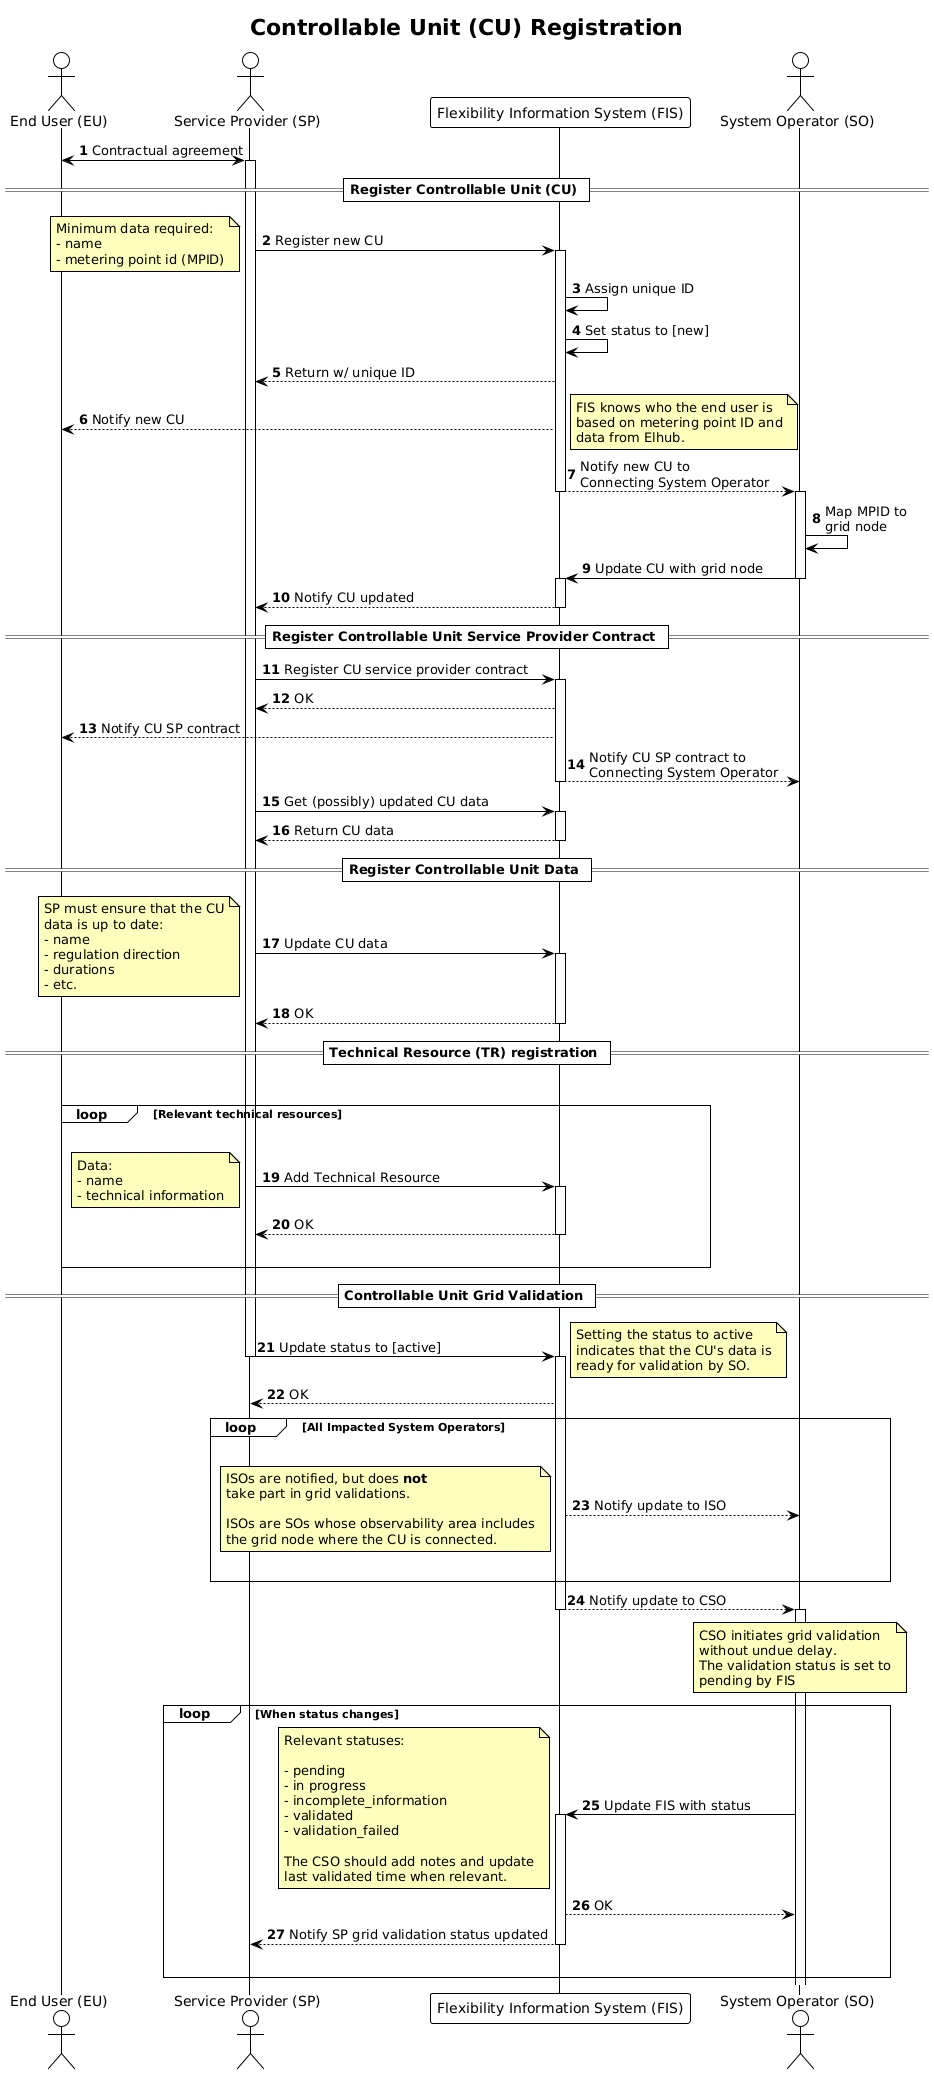

The diagram above was rendered by PlantUML. Its source (embedded in the PNG):
@startuml controllable_unit_registration
!theme plain

title Controllable Unit (CU) Registration

autonumber
skinparam note {
    BackgroundColor #FFFFBD
}

actor "End User (EU)" AS EU
actor "Service Provider (SP)" as SP
participant "Flexibility Information System (FIS)" as FIS
actor "System Operator (SO)" as SO

EU <-> SP: Contractual agreement
activate SP

== Register Controllable Unit (CU) ==

SP -> FIS: Register new CU
note left
    Minimum data required:
    - name
    - metering point id (MPID)
end note

activate FIS
FIS -> FIS: Assign unique ID
FIS -> FIS: Set status to [new]
FIS --> SP: Return w/ unique ID
FIS --> EU : Notify new CU
note right
    FIS knows who the end user is
    based on metering point ID and
    data from Elhub.
end note
FIS --> SO: Notify new CU to\nConnecting System Operator
deactivate FIS

activate SO
SO -> SO: Map MPID to\ngrid node
SO -> FIS: Update CU with grid node
deactivate SO
activate FIS
FIS --> SP: Notify CU updated
deactivate FIS

== Register Controllable Unit Service Provider Contract ==

SP -> FIS: Register CU service provider contract
activate FIS
FIS --> SP: OK
FIS --> EU : Notify CU SP contract
FIS --> SO: Notify CU SP contract to\nConnecting System Operator
deactivate FIS

SP -> FIS: Get (possibly) updated CU data
activate FIS
FIS --> SP: Return CU data
deactivate FIS

== Register Controllable Unit Data ==

SP -> FIS: Update CU data
note left
    SP must ensure that the CU
    data is up to date:
    - name
    - regulation direction
    - durations
    - etc.
end note
activate FIS
FIS --> SP: OK
deactivate FIS

== Technical Resource (TR) registration ==

'There is no reference to technical resource in the ACER document
'but ref to existing definitions ‘demand unit’ means an indivisible set of installations containing equipment which can be actively controlled by a demand facility
'owner or by a CDSO, either individually or commonly as part of demand agregation through a third party to provide demand response services
'to relevant system operators and relevant TSOs  or is a V1G electric vehicle and associated V1G electric vehicle supply equipment,
'power-to-gas demand unit or heat-pump.

loop For each relevant TR of the CU

loop Relevant technical resources
    |||
    SP -> FIS: Add Technical Resource
    note left
        Data:
        - name
        - technical information
    end note
    activate FIS
    FIS --> SP: OK
    deactivate FIS
    |||
end

== Controllable Unit Grid Validation ==

SP -> FIS: Update status to [active]
deactivate SP
activate FIS
note right
    Setting the status to active
    indicates that the CU's data is
    ready for validation by SO.
end note
FIS --> SP: OK

loop All Impacted System Operators
    |||
    FIS --> SO: Notify update to ISO
    note left
        ISOs are notified, but does <b>not</b>
        take part in grid validations.

        ISOs are SOs whose observability area includes
        the grid node where the CU is connected.
    end note
    |||
end

FIS --> SO: Notify update to CSO
deactivate FIS
activate SO

note over SO
    CSO initiates grid validation
    without undue delay.
    The validation status is set to
    pending by FIS
end note
loop When status changes
    SO -> FIS: Update FIS with status
    note left
        Relevant statuses:

        - pending
        - in progress
        - incomplete_information
        - validated
        - validation_failed

        The CSO should add notes and update
        last validated time when relevant.
    end note
    activate FIS
    FIS --> SO: OK
    FIS --> SP: Notify SP grid validation status updated
    deactivate FIS
    |||
end


@enduml